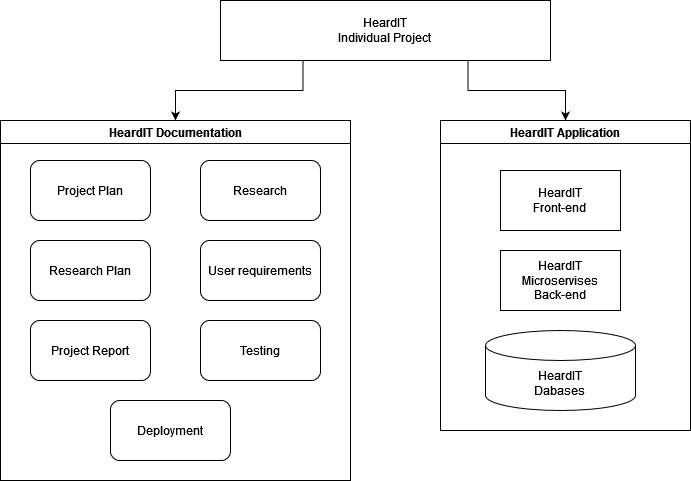

The diagram above was exported from draw.io. Its source (the exported page's mxGraphModel, read from the mxfile embedded in the PNG):
<mxGraphModel dx="1434" dy="782" grid="1" gridSize="10" guides="1" tooltips="1" connect="1" arrows="1" fold="1" page="1" pageScale="1" pageWidth="850" pageHeight="1100" math="0" shadow="0">
  <root>
    <mxCell id="0" />
    <mxCell id="1" parent="0" />
    <mxCell id="qZW01bzdhOEAP-FE71Ov-19" style="edgeStyle=orthogonalEdgeStyle;rounded=0;orthogonalLoop=1;jettySize=auto;html=1;exitX=0.25;exitY=1;exitDx=0;exitDy=0;entryX=0.5;entryY=0;entryDx=0;entryDy=0;" edge="1" parent="1" source="qZW01bzdhOEAP-FE71Ov-1" target="qZW01bzdhOEAP-FE71Ov-18">
      <mxGeometry relative="1" as="geometry" />
    </mxCell>
    <mxCell id="qZW01bzdhOEAP-FE71Ov-20" style="edgeStyle=orthogonalEdgeStyle;rounded=0;orthogonalLoop=1;jettySize=auto;html=1;exitX=0.75;exitY=1;exitDx=0;exitDy=0;entryX=0.5;entryY=0;entryDx=0;entryDy=0;" edge="1" parent="1" source="qZW01bzdhOEAP-FE71Ov-1" target="qZW01bzdhOEAP-FE71Ov-17">
      <mxGeometry relative="1" as="geometry" />
    </mxCell>
    <mxCell id="qZW01bzdhOEAP-FE71Ov-1" value="&lt;div&gt;HeardIT&lt;/div&gt;&lt;div&gt;Individual Project&lt;br&gt;&lt;/div&gt;" style="rounded=0;whiteSpace=wrap;html=1;" vertex="1" parent="1">
      <mxGeometry x="270" y="60" width="330" height="60" as="geometry" />
    </mxCell>
    <mxCell id="qZW01bzdhOEAP-FE71Ov-2" value="&lt;div&gt;Project Plan&lt;/div&gt;" style="rounded=1;whiteSpace=wrap;html=1;" vertex="1" parent="1">
      <mxGeometry x="80" y="220" width="120" height="60" as="geometry" />
    </mxCell>
    <mxCell id="qZW01bzdhOEAP-FE71Ov-3" value="Research Plan" style="rounded=1;whiteSpace=wrap;html=1;" vertex="1" parent="1">
      <mxGeometry x="80" y="300" width="120" height="60" as="geometry" />
    </mxCell>
    <mxCell id="qZW01bzdhOEAP-FE71Ov-4" value="Project Report" style="rounded=1;whiteSpace=wrap;html=1;" vertex="1" parent="1">
      <mxGeometry x="80" y="380" width="120" height="60" as="geometry" />
    </mxCell>
    <mxCell id="qZW01bzdhOEAP-FE71Ov-5" value="Testing" style="rounded=1;whiteSpace=wrap;html=1;" vertex="1" parent="1">
      <mxGeometry x="250" y="380" width="120" height="60" as="geometry" />
    </mxCell>
    <mxCell id="qZW01bzdhOEAP-FE71Ov-6" value="User requirements" style="rounded=1;whiteSpace=wrap;html=1;" vertex="1" parent="1">
      <mxGeometry x="250" y="300" width="120" height="60" as="geometry" />
    </mxCell>
    <mxCell id="qZW01bzdhOEAP-FE71Ov-7" value="Research" style="rounded=1;whiteSpace=wrap;html=1;" vertex="1" parent="1">
      <mxGeometry x="250" y="220" width="120" height="60" as="geometry" />
    </mxCell>
    <mxCell id="qZW01bzdhOEAP-FE71Ov-8" value="&lt;div&gt;HeardIT&lt;/div&gt;&lt;div&gt;Front-end&lt;br&gt;&lt;/div&gt;" style="rounded=0;whiteSpace=wrap;html=1;" vertex="1" parent="1">
      <mxGeometry x="550" y="230" width="120" height="60" as="geometry" />
    </mxCell>
    <mxCell id="qZW01bzdhOEAP-FE71Ov-9" value="&lt;div&gt;HeardIT&lt;/div&gt;&lt;div&gt;Microservises&lt;br&gt;&lt;/div&gt;&lt;div&gt;Back-end&lt;br&gt;&lt;/div&gt;" style="rounded=0;whiteSpace=wrap;html=1;" vertex="1" parent="1">
      <mxGeometry x="550" y="310" width="120" height="60" as="geometry" />
    </mxCell>
    <mxCell id="qZW01bzdhOEAP-FE71Ov-11" value="Deployment" style="rounded=1;whiteSpace=wrap;html=1;" vertex="1" parent="1">
      <mxGeometry x="160" y="460" width="120" height="60" as="geometry" />
    </mxCell>
    <mxCell id="qZW01bzdhOEAP-FE71Ov-13" value="&lt;div&gt;HeardIT&lt;/div&gt;&lt;div&gt;Dabases&lt;br&gt;&lt;/div&gt;" style="shape=cylinder3;whiteSpace=wrap;html=1;boundedLbl=1;backgroundOutline=1;size=15;" vertex="1" parent="1">
      <mxGeometry x="535" y="390" width="150" height="80" as="geometry" />
    </mxCell>
    <mxCell id="qZW01bzdhOEAP-FE71Ov-17" value="HeardIT Application" style="swimlane;whiteSpace=wrap;html=1;" vertex="1" parent="1">
      <mxGeometry x="490" y="180" width="250" height="310" as="geometry" />
    </mxCell>
    <mxCell id="qZW01bzdhOEAP-FE71Ov-18" value="HeardIT Documentation" style="swimlane;whiteSpace=wrap;html=1;" vertex="1" parent="1">
      <mxGeometry x="50" y="180" width="350" height="360" as="geometry" />
    </mxCell>
  </root>
</mxGraphModel>